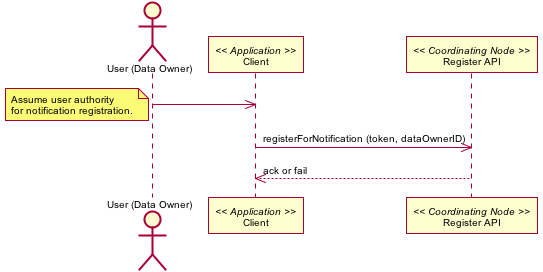

The diagram above was rendered by PlantUML. Its source (embedded in the PNG):
@startuml images/21_interaction.png
skinparam activityFontColor black
skinparam activityFontSize 10
skinparam activityFontName arial
skinparam activityArrowFontColor black
skinparam activityArrowFontSize 10
skinparam activityArrowFontName arial
skinparam classArrowFontColor black
skinparam classArrowFontSize 10
skinparam classArrowFontName arial
skinparam classAttributeFontColor black
skinparam classAttributeFontSize 10
skinparam classAttributeFontName arial
skinparam classFontColor black
skinparam classFontSize 10
skinparam classFontName arial
skinparam componentFontColor black
skinparam componentFontSize 10
skinparam componentFontName arial
skinparam componentArrowFontColor black
skinparam componentArrowFontSize 10
skinparam componentArrowFontName arial
skinparam noteFontColor black
skinparam noteFontSize 10
skinparam noteFontName arial
skinparam packageFontColor black
skinparam packageFontSize 10
skinparam packageFontName arial
skinparam sequenceActorFontColor black
skinparam sequenceActorFontSize 10
skinparam sequenceActorFontName arial
skinparam sequenceArrowFontColor black
skinparam sequenceArrowFontSize 10
skinparam sequenceArrowFontName arial
skinparam sequenceGroupingFontColor black
skinparam sequenceGroupingFontSize 10
skinparam sequenceGroupingFontName arial
skinparam sequenceGroupingHeaderFontColor black
skinparam sequenceGroupingHeaderFontSize 10
skinparam sequenceGroupingHeaderFontName arial
skinparam sequenceParticipantFontColor black
skinparam sequenceParticipantFontSize 10
skinparam sequenceParticipantFontName arial
skinparam sequenceTitleFontColor black
skinparam sequenceTitleFontSize 10
skinparam sequenceTitleFontName arial
skinparam titleFontColor black
skinparam titleFontSize 10
skinparam titleFontName arial
skinparam usecaseFontColor black
skinparam usecaseFontSize 10
skinparam usecaseFontName arial
skinparam usecaseActorFontColor black
skinparam usecaseActorFontSize 10
skinparam usecaseActorFontName arial
skinparam usecaseArrowFontColor black
skinparam usecaseArrowFontSize 10
skinparam usecaseArrowFontName arial
skinparam activityFontColor black
skinparam activityFontSize 10
skinparam activityFontName arial
skinparam activityArrowFontColor black
skinparam activityArrowFontSize 10
skinparam activityArrowFontName arial
skinparam classArrowFontColor black
skinparam classArrowFontSize 10
skinparam classArrowFontName arial
skinparam classAttributeFontColor black
skinparam classAttributeFontSize 10
skinparam classAttributeFontName arial
skinparam classFontColor black
skinparam classFontSize 10
skinparam classFontName arial
skinparam componentFontColor black
skinparam componentFontSize 10
skinparam componentFontName arial
skinparam componentArrowFontColor black
skinparam componentArrowFontSize 10
skinparam componentArrowFontName arial
skinparam noteFontColor black
skinparam noteFontSize 10
skinparam noteFontName arial
skinparam packageFontColor black
skinparam packageFontSize 10
skinparam packageFontName arial
skinparam sequenceActorFontColor black
skinparam sequenceActorFontSize 10
skinparam sequenceActorFontName arial
skinparam sequenceArrowFontColor black
skinparam sequenceArrowFontSize 10
skinparam sequenceArrowFontName arial
skinparam sequenceGroupingFontColor black
skinparam sequenceGroupingFontSize 10
skinparam sequenceGroupingFontName arial
skinparam sequenceGroupingHeaderFontColor black
skinparam sequenceGroupingHeaderFontSize 10
skinparam sequenceGroupingHeaderFontName arial
skinparam sequenceParticipantFontColor black
skinparam sequenceParticipantFontSize 10
skinparam sequenceParticipantFontName arial
skinparam sequenceTitleFontColor black
skinparam sequenceTitleFontSize 10
skinparam sequenceTitleFontName arial
skinparam titleFontColor black
skinparam titleFontSize 10
skinparam titleFontName arial
skinparam usecaseFontColor black
skinparam usecaseFontSize 10
skinparam usecaseFontName arial
skinparam usecaseActorFontColor black
skinparam usecaseActorFontSize 10
skinparam usecaseActorFontName arial
skinparam usecaseArrowFontColor black
skinparam usecaseArrowFontSize 10
skinparam usecaseArrowFontName arial
actor "User (Data Owner)" as user
participant "Client" as app_client << Application >>
user -> app_client
note left
Assume user authority
for notification registration.
end note
participant "Register API" as c_reg << Coordinating Node >>
app_client -> c_reg: registerForNotification (token, dataOwnerID)
app_client <-- c_reg: ack or fail
@enduml